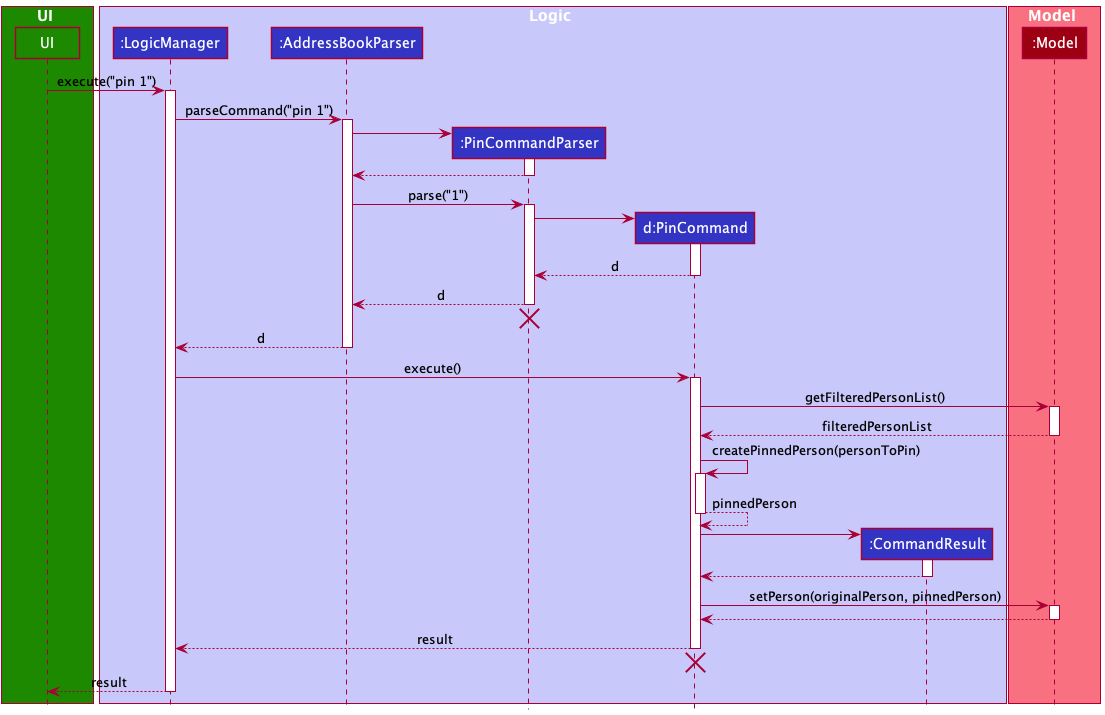

The diagram above was rendered by PlantUML. Its source (embedded in the PNG):
@startuml
!include style.puml

box UI UI_COLOR
participant "UI" as UI UI_COLOR
end box

box Logic LOGIC_COLOR_T1
participant ":LogicManager" as LogicManager LOGIC_COLOR
participant ":AddressBookParser" as AddressBookParser LOGIC_COLOR
participant ":PinCommandParser" as PinCommandParser LOGIC_COLOR
participant "d:PinCommand" as PinCommand LOGIC_COLOR
participant ":CommandResult" as CommandResult LOGIC_COLOR
end box

box Model MODEL_COLOR_T1
participant ":Model" as Model MODEL_COLOR
end box

UI -> LogicManager : execute("pin 1")
activate LogicManager

LogicManager -> AddressBookParser : parseCommand("pin 1")
activate AddressBookParser

create PinCommandParser
AddressBookParser -> PinCommandParser
activate PinCommandParser

PinCommandParser --> AddressBookParser
deactivate PinCommandParser

AddressBookParser -> PinCommandParser : parse("1")
activate PinCommandParser

create PinCommand
PinCommandParser -> PinCommand
activate PinCommand

PinCommand --> PinCommandParser : d
deactivate PinCommand

PinCommandParser --> AddressBookParser : d
deactivate PinCommandParser
'Hidden arrow to position the destroy marker below the end of the activation bar.
PinCommandParser -[hidden]-> AddressBookParser
destroy PinCommandParser

AddressBookParser --> LogicManager : d
deactivate AddressBookParser

LogicManager -> PinCommand : execute()
activate PinCommand

PinCommand -> Model : getFilteredPersonList()
activate Model
Model --> PinCommand : filteredPersonList
deactivate Model

PinCommand -> PinCommand : createPinnedPerson(personToPin)
activate PinCommand
PinCommand --> PinCommand : pinnedPerson
deactivate PinCommand

create CommandResult
PinCommand -> CommandResult
activate CommandResult

CommandResult --> PinCommand
deactivate CommandResult

PinCommand -> Model : setPerson(originalPerson, pinnedPerson)
activate Model
Model --> PinCommand
deactivate Model

PinCommand --> LogicManager : result
deactivate PinCommand
'Hidden arrow to position the destroy marker below the end of the activation bar.
PinCommand -[hidden]-> LogicManager
destroy PinCommand

UI <--LogicManager: result
deactivate LogicManager
@enduml